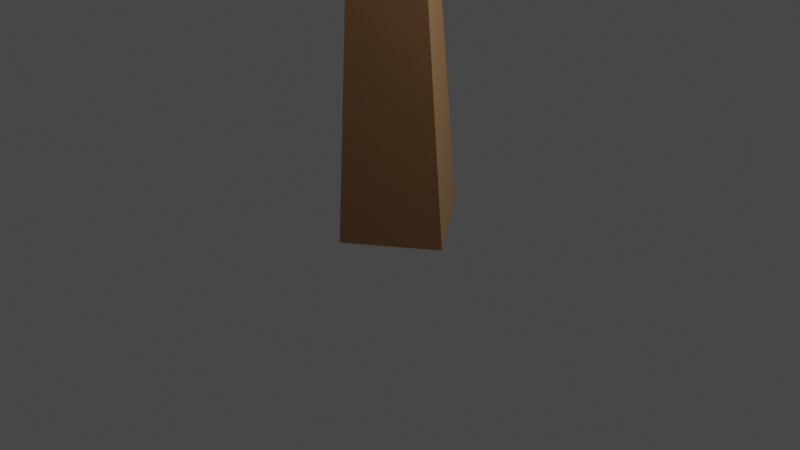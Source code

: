 # Source: tree02.blend  (saved by Blender 2.83.19; exported with 4.5.12 LTS)
import bpy
from mathutils import Matrix  # noqa: F401  (used for matrix-valued properties, if any)

bpy.ops.wm.read_factory_settings(use_empty=True)
scene = bpy.context.scene
scene.name = 'Scene'

# ---- collections
col_collection = bpy.data.collections.new('Collection'); scene.collection.children.link(col_collection)

# ---- materials (node trees are filled in below, after node groups)
mat_trunk = bpy.data.materials.new('trunk')
mat_trunk.alpha_threshold = 0.0
mat_trunk.use_transparent_shadow = False
mat_trunk.line_color = (0.0, 0.0, 0.0, 1.0)
mat_leaves = bpy.data.materials.new('leaves')
mat_leaves.use_transparent_shadow = False

# ---- material node trees
mat_trunk.use_nodes = True; mat_trunk.node_tree.nodes.clear()
_N = mat_trunk.node_tree.nodes; _L = mat_trunk.node_tree.links
n0 = _N.new('ShaderNodeOutputMaterial'); n0.name = 'Material Output'; n0.location = (300, 300)
n1 = _N.new('ShaderNodeBsdfPrincipled'); n1.name = 'Principled BSDF'; n1.location = (10, 300)
n1.distribution = 'GGX'
n1.subsurface_method = 'BURLEY'
n1.inputs[0].default_value = (0.2664, 0.1441, 0.05951, 1.0)
n1.inputs[2].default_value = 0.4
n1.inputs[3].default_value = 1.45
n1.inputs[27].default_value = (0.0, 0.0, 0.0, 1.0)
n1.inputs[28].default_value = 1.0
_L.new(n1.outputs[0], n0.inputs[0])
n0.is_active_output = True
mat_leaves.use_nodes = True; mat_leaves.node_tree.nodes.clear()
_N = mat_leaves.node_tree.nodes; _L = mat_leaves.node_tree.links
n0 = _N.new('ShaderNodeBsdfPrincipled'); n0.name = 'Principled BSDF'; n0.location = (10, 300)
n0.distribution = 'GGX'
n0.subsurface_method = 'BURLEY'
n0.inputs[0].default_value = (0.04971, 0.2346, 0.04971, 1.0)
n0.inputs[3].default_value = 1.45
n0.inputs[27].default_value = (0.0, 0.0, 0.0, 1.0)
n0.inputs[28].default_value = 1.0
n1 = _N.new('ShaderNodeOutputMaterial'); n1.name = 'Material Output'; n1.location = (300, 300)
_L.new(n0.outputs[0], n1.inputs[0])
n1.is_active_output = True

# ---- world
world_world = bpy.data.worlds.new('World'); scene.world = world_world
world_world.use_nodes = True; world_world.node_tree.nodes.clear()
_N = world_world.node_tree.nodes; _L = world_world.node_tree.links
n0 = _N.new('ShaderNodeOutputWorld'); n0.name = 'World Output'; n0.location = (300, 300)
n1 = _N.new('ShaderNodeBackground'); n1.name = 'Background'; n1.location = (10, 300)
n1.inputs[0].default_value = (0.05088, 0.05088, 0.05088, 1.0)
_L.new(n1.outputs[0], n0.inputs[0])
n0.is_active_output = True
world_world.color = (0.05088, 0.05088, 0.05088)
world_world.use_sun_shadow = False
world_world.sun_shadow_jitter_overblur = 0.0

# ---- cameras
cam_camera = bpy.data.cameras.new('Camera')
cam_camera.clip_end = 100.0
cam_camera.ortho_scale = 7.314

# ---- lights
light_light = bpy.data.lights.new('Light', 'POINT')
light_light.transmission_factor = 0.0
light_light.energy = 1000.0
light_light.shadow_soft_size = 0.1
light_light.shadow_maximum_resolution = 0.006
light_light.use_absolute_resolution = True

# ---- meshes
me_cube = bpy.data.meshes.new('Cube')
me_cube.from_pydata([(0.7068, -0.09691, -0.05953), (-0.1018, -0.7062, -0.05953), (-0.7068, 0.09691, 0.05953), (0.1018, 0.7062, 0.05953), (0.6181, 0.8299, 7.858), (0.771, 0.8247, 7.68), (0.7834, 0.5915, 7.698), (0.6305, 0.5967, 7.875), (1.919, 0.8985, 8.426), (1.954, 0.7658, 8.63), (1.723, 0.6832, 8.615), (1.689, 0.8158, 8.412), (2.817, -1.128, 6.86), (2.859, -1.485, 7.017), (2.506, -1.452, 7.184), (2.464, -1.096, 7.027), (-0.5288, 0.7414, 6.918), (-0.1789, 0.7831, 6.77), (-0.07808, 0.4426, 6.912), (-0.428, 0.4009, 7.06), (-1.935, -2.439, 7.027), (-2.076, -2.273, 7.027), (-1.996, -2.205, 7.219), (-1.855, -2.372, 7.219), (2.415, -0.6487, 3.768), (2.318, -1.005, 3.764), (2.175, -0.97, 4.103), (2.271, -0.6137, 4.107), (3.89, -1.216, 5.257), (3.903, -1.473, 5.391), (3.633, -1.437, 5.488), (3.619, -1.18, 5.355), (3.587, -0.1422, 5.888), (3.606, -0.2284, 6.058), (3.42, -0.2708, 6.057), (3.401, -0.1846, 5.888), (3.82, -0.9829, 5.39), (3.847, -1.104, 5.628), (3.586, -1.163, 5.627), (3.559, -1.042, 5.39), (3.767, -0.7919, 5.504), (3.792, -0.9048, 5.725), (3.548, -0.9604, 5.724), (3.523, -0.8474, 5.503), (3.719, -0.6172, 5.607), (3.742, -0.723, 5.815), (3.514, -0.775, 5.814), (3.49, -0.6693, 5.606), (3.673, -0.4524, 5.705), (3.695, -0.5514, 5.899), (3.481, -0.6001, 5.898), (3.46, -0.5011, 5.704), (3.629, -0.2946, 5.798), (3.65, -0.3871, 5.98), (3.45, -0.4326, 5.979), (3.43, -0.3401, 5.797), (2.723, -0.7627, 4.065), (2.616, -1.101, 4.052), (2.383, -1.038, 4.312), (2.49, -0.6995, 4.325), (2.938, -0.8453, 4.286), (2.835, -1.173, 4.273), (2.61, -1.112, 4.525), (2.713, -0.7843, 4.537), (3.142, -0.9234, 4.494), (3.042, -1.24, 4.482), (2.824, -1.181, 4.726), (2.924, -0.8644, 4.738), (3.338, -0.9987, 4.696), (3.242, -1.305, 4.684), (3.031, -1.248, 4.919), (3.127, -0.9416, 4.931), (3.529, -1.072, 4.892), (3.436, -1.368, 4.88), (3.232, -1.313, 5.108), (3.325, -1.017, 5.119), (3.716, -1.144, 5.083), (3.626, -1.43, 5.072), (3.429, -1.377, 5.292), (3.519, -1.09, 5.304), (0.8899, -0.2267, 3.56), (0.7755, -0.7397, 3.56), (0.7372, -0.7312, 4.084), (0.8516, -0.2181, 4.084), (1.298, -0.3401, 3.613), (1.193, -0.8104, 3.613), (1.158, -0.8026, 4.094), (1.263, -0.3322, 4.094), (1.668, -0.4431, 3.662), (1.572, -0.8746, 3.662), (1.54, -0.8674, 4.103), (1.636, -0.4359, 4.103), (2.016, -0.5398, 3.708), (1.928, -0.9349, 3.708), (1.899, -0.9283, 4.111), (1.987, -0.5332, 4.111), (-0.1498, 0.7984, 7.267), (0.07346, 0.7909, 7.008), (0.09167, 0.4504, 7.034), (-0.1316, 0.458, 7.293), (0.06627, 0.8073, 7.433), (0.2698, 0.8004, 7.197), (0.2863, 0.4901, 7.221), (0.08286, 0.497, 7.457), (0.2614, 0.8153, 7.583), (0.447, 0.809, 7.368), (0.4622, 0.526, 7.39), (0.2766, 0.5323, 7.605), (0.4441, 0.8228, 7.724), (0.613, 0.817, 7.528), (0.6267, 0.5596, 7.547), (0.4579, 0.5653, 7.743), (2.668, -0.7806, 7.132), (2.72, -0.9791, 7.436), (2.374, -1.103, 7.415), (2.323, -0.9042, 7.11), (2.554, -0.5248, 7.329), (2.603, -0.7133, 7.618), (2.275, -0.8307, 7.597), (2.226, -0.6422, 7.308), (2.45, -0.293, 7.508), (2.497, -0.4723, 7.783), (2.185, -0.5841, 7.763), (2.139, -0.4047, 7.488), (2.353, -0.07541, 7.675), (2.398, -0.2462, 7.938), (2.101, -0.3527, 7.919), (2.056, -0.1819, 7.657), (2.261, 0.1321, 7.835), (2.304, -0.03059, 8.085), (2.021, -0.132, 8.067), (1.978, 0.03074, 7.818), (2.172, 0.332, 7.99), (2.212, 0.1771, 8.227), (1.943, 0.08062, 8.21), (1.903, 0.2355, 7.973), (2.086, 0.5257, 8.139), (2.124, 0.3784, 8.365), (1.868, 0.2866, 8.349), (1.83, 0.4339, 8.123), (2.002, 0.7142, 8.284), (2.038, 0.5744, 8.499), (1.795, 0.4872, 8.484), (1.758, 0.6271, 8.269), (0.7817, -0.4661, 5.656), (0.64, -0.9348, 5.656), (0.4191, -0.868, 6.088), (0.5608, -0.3993, 6.088), (1.155, -0.5884, 5.876), (1.019, -1.04, 5.876), (0.8061, -0.9756, 6.292), (0.9426, -0.5241, 6.292), (1.507, -0.7035, 6.083), (1.375, -1.139, 6.083), (1.17, -1.077, 6.484), (1.302, -0.6415, 6.484), (1.844, -0.8142, 6.282), (1.718, -1.234, 6.282), (1.52, -1.174, 6.669), (1.647, -0.7544, 6.669), (2.172, -0.9216, 6.475), (2.05, -1.326, 6.475), (1.86, -1.268, 6.848), (1.982, -0.864, 6.848), (2.493, -1.027, 6.664), (2.375, -1.416, 6.664), (2.191, -1.361, 7.023), (2.309, -0.971, 7.023), (-0.2687, -0.1251, 5.844), (0.1697, 0.05193, 5.844), (0.299, -0.2682, 6.167), (-0.1394, -0.4453, 6.167), (-0.362, 0.1484, 6.176), (0.04678, 0.3136, 6.176), (0.1674, 0.01503, 6.477), (-0.2414, -0.1501, 6.477), (-0.4494, 0.4045, 6.487), (-0.06825, 0.5585, 6.487), (0.04417, 0.2801, 6.767), (-0.3369, 0.1262, 6.767), (-0.2275, -1.145, 5.736), (-0.5182, -0.802, 5.736), (-0.3546, -0.6635, 6.131), (-0.06381, -1.007, 6.131), (-0.5152, -1.364, 5.953), (-0.7807, -1.05, 5.953), (-0.6313, -0.9234, 6.315), (-0.3658, -1.237, 6.315), (-0.7626, -1.551, 6.14), (-1.006, -1.263, 6.14), (-0.8693, -1.147, 6.472), (-0.6254, -1.435, 6.472), (-0.9871, -1.721, 6.31), (-1.211, -1.456, 6.31), (-1.085, -1.35, 6.615), (-0.8609, -1.614, 6.615), (-1.196, -1.879, 6.468), (-1.402, -1.636, 6.468), (-1.286, -1.538, 6.748), (-1.08, -1.781, 6.748), (-1.393, -2.028, 6.617), (-1.581, -1.806, 6.617), (-1.475, -1.716, 6.874), (-1.287, -1.939, 6.874), (-1.581, -2.171, 6.759), (-1.753, -1.968, 6.759), (-1.656, -1.886, 6.993), (-1.484, -2.089, 6.993), (-1.761, -2.307, 6.895), (-1.917, -2.123, 6.895), (-1.829, -2.048, 7.108), (-1.673, -2.233, 7.108), (0.3105, -0.795, 4.249), (-0.1539, -0.4758, 4.249), (0.1633, -0.01447, 4.313), (0.6277, -0.3337, 4.313), (0.2784, -0.8259, 4.709), (-0.1711, -0.5168, 4.709), (0.1359, -0.07018, 4.771), (0.5854, -0.3793, 4.771), (0.2473, -0.8557, 5.155), (-0.1879, -0.5565, 5.155), (0.1094, -0.1241, 5.215), (0.5446, -0.4233, 5.215), (0.6983, -0.1859, 1.011), (-0.01389, -0.7225, 1.011), (-0.5467, -0.01525, 1.116), (0.1655, 0.5213, 1.116), (0.6921, -0.2506, 1.789), (0.05001, -0.7344, 1.789), (-0.4304, -0.09674, 1.884), (0.2117, 0.387, 1.884), (0.6865, -0.3085, 2.485), (0.1072, -0.745, 2.485), (-0.3263, -0.1696, 2.57), (0.2531, 0.2669, 2.57), (0.6813, -0.3623, 3.132), (0.1603, -0.7549, 3.132), (-0.2295, -0.2375, 3.209), (0.2915, 0.1551, 3.209)], [], [(48, 49, 45, 44), (171, 183, 170), (47, 44, 40, 43), (46, 47, 43, 42), (45, 46, 42, 41), (44, 45, 41, 40), (43, 40, 36, 39), (81, 237, 236, 80), (180, 145, 183), (221, 168, 222), (42, 43, 39, 38), (180, 221, 220), (145, 220, 223, 144), (183, 145, 146), (41, 42, 38, 37), (221, 181, 182, 168), (40, 41, 37, 36), (180, 220, 145), (39, 36, 28, 31), (180, 181, 221), (213, 238, 237), (38, 39, 31, 30), (183, 146, 170), (37, 38, 30, 29), (36, 37, 29, 28), (222, 168, 169), (35, 34, 33, 32), (146, 147, 170), (23, 22, 21, 20), (144, 223, 222, 169), (212, 213, 237), (236, 239, 80), (238, 214, 239), (82, 212, 237, 81), (214, 83, 80, 239), (214, 215, 83), (213, 214, 238), (11, 10, 9, 8), (7, 6, 5, 4), (0, 1, 2, 3), (170, 147, 144, 169), (215, 212, 82, 83), (182, 183, 171, 168), (49, 50, 46, 45), (50, 51, 47, 46), (51, 48, 44, 47), (52, 53, 49, 48), (53, 54, 50, 49), (54, 55, 51, 50), (55, 52, 48, 51), (32, 33, 53, 52), (33, 34, 54, 53), (34, 35, 55, 54), (35, 32, 52, 55), (56, 57, 25, 24), (57, 58, 26, 25), (58, 59, 27, 26), (59, 56, 24, 27), (60, 61, 57, 56), (61, 62, 58, 57), (62, 63, 59, 58), (63, 60, 56, 59), (64, 65, 61, 60), (65, 66, 62, 61), (66, 67, 63, 62), (67, 64, 60, 63), (68, 69, 65, 64), (69, 70, 66, 65), (70, 71, 67, 66), (71, 68, 64, 67), (72, 73, 69, 68), (73, 74, 70, 69), (74, 75, 71, 70), (75, 72, 68, 71), (76, 77, 73, 72), (77, 78, 74, 73), (78, 79, 75, 74), (79, 76, 72, 75), (28, 29, 77, 76), (29, 30, 78, 77), (30, 31, 79, 78), (31, 28, 76, 79), (84, 85, 81, 80), (85, 86, 82, 81), (86, 87, 83, 82), (87, 84, 80, 83), (88, 89, 85, 84), (89, 90, 86, 85), (90, 91, 87, 86), (91, 88, 84, 87), (92, 93, 89, 88), (93, 94, 90, 89), (94, 95, 91, 90), (95, 92, 88, 91), (24, 25, 93, 92), (25, 26, 94, 93), (26, 27, 95, 94), (27, 24, 92, 95), (96, 97, 17, 16), (97, 98, 18, 17), (98, 99, 19, 18), (99, 96, 16, 19), (100, 101, 97, 96), (101, 102, 98, 97), (102, 103, 99, 98), (103, 100, 96, 99), (104, 105, 101, 100), (105, 106, 102, 101), (106, 107, 103, 102), (107, 104, 100, 103), (108, 109, 105, 104), (109, 110, 106, 105), (110, 111, 107, 106), (111, 108, 104, 107), (4, 5, 109, 108), (5, 6, 110, 109), (6, 7, 111, 110), (7, 4, 108, 111), (112, 113, 13, 12), (113, 114, 14, 13), (114, 115, 15, 14), (115, 112, 12, 15), (116, 117, 113, 112), (117, 118, 114, 113), (118, 119, 115, 114), (119, 116, 112, 115), (120, 121, 117, 116), (121, 122, 118, 117), (122, 123, 119, 118), (123, 120, 116, 119), (124, 125, 121, 120), (125, 126, 122, 121), (126, 127, 123, 122), (127, 124, 120, 123), (128, 129, 125, 124), (129, 130, 126, 125), (130, 131, 127, 126), (131, 128, 124, 127), (132, 133, 129, 128), (133, 134, 130, 129), (134, 135, 131, 130), (135, 132, 128, 131), (136, 137, 133, 132), (137, 138, 134, 133), (138, 139, 135, 134), (139, 136, 132, 135), (140, 141, 137, 136), (141, 142, 138, 137), (142, 143, 139, 138), (143, 140, 136, 139), (8, 9, 141, 140), (9, 10, 142, 141), (10, 11, 143, 142), (11, 8, 140, 143), (148, 149, 145, 144), (149, 150, 146, 145), (150, 151, 147, 146), (151, 148, 144, 147), (152, 153, 149, 148), (153, 154, 150, 149), (154, 155, 151, 150), (155, 152, 148, 151), (156, 157, 153, 152), (157, 158, 154, 153), (158, 159, 155, 154), (159, 156, 152, 155), (160, 161, 157, 156), (161, 162, 158, 157), (162, 163, 159, 158), (163, 160, 156, 159), (164, 165, 161, 160), (165, 166, 162, 161), (166, 167, 163, 162), (167, 164, 160, 163), (12, 13, 165, 164), (13, 14, 166, 165), (14, 15, 167, 166), (15, 12, 164, 167), (172, 173, 169, 168), (173, 174, 170, 169), (174, 175, 171, 170), (175, 172, 168, 171), (176, 177, 173, 172), (177, 178, 174, 173), (178, 179, 175, 174), (179, 176, 172, 175), (16, 17, 177, 176), (17, 18, 178, 177), (18, 19, 179, 178), (19, 16, 176, 179), (184, 185, 181, 180), (185, 186, 182, 181), (186, 187, 183, 182), (187, 184, 180, 183), (188, 189, 185, 184), (189, 190, 186, 185), (190, 191, 187, 186), (191, 188, 184, 187), (192, 193, 189, 188), (193, 194, 190, 189), (194, 195, 191, 190), (195, 192, 188, 191), (196, 197, 193, 192), (197, 198, 194, 193), (198, 199, 195, 194), (199, 196, 192, 195), (200, 201, 197, 196), (201, 202, 198, 197), (202, 203, 199, 198), (203, 200, 196, 199), (204, 205, 201, 200), (205, 206, 202, 201), (206, 207, 203, 202), (207, 204, 200, 203), (208, 209, 205, 204), (209, 210, 206, 205), (210, 211, 207, 206), (211, 208, 204, 207), (20, 21, 209, 208), (21, 22, 210, 209), (22, 23, 211, 210), (23, 20, 208, 211), (216, 217, 213, 212), (217, 218, 214, 213), (218, 219, 215, 214), (219, 216, 212, 215), (220, 221, 217, 216), (221, 222, 218, 217), (222, 223, 219, 218), (223, 220, 216, 219), (224, 225, 1, 0), (225, 226, 2, 1), (226, 227, 3, 2), (227, 224, 0, 3), (228, 229, 225, 224), (229, 230, 226, 225), (230, 231, 227, 226), (231, 228, 224, 227), (232, 233, 229, 228), (233, 234, 230, 229), (234, 235, 231, 230), (235, 232, 228, 231), (236, 237, 233, 232), (237, 238, 234, 233), (238, 239, 235, 234), (239, 236, 232, 235)])
me_cube.materials.append(mat_trunk)
me_cube.use_remesh_preserve_volume = False
me_cube.use_remesh_preserve_attributes = False
me_cube.use_mirror_vertex_groups = False
me_cube.update()
me_icosphere = bpy.data.meshes.new('Icosphere')
me_icosphere.from_pydata([(0.0, 0.0, -1.0), (0.7236, -0.5257, -0.4472), (-0.2764, -0.8506, -0.4472), (-0.8944, 0.0, -0.4472), (-0.2764, 0.8506, -0.4472), (0.7236, 0.5257, -0.4472), (0.2764, -0.8506, 0.4472), (-0.7236, -0.5257, 0.4472), (-0.7236, 0.5257, 0.4472), (0.2764, 0.8506, 0.4472), (0.8944, 0.0, 0.4472), (0.0, 0.0, 1.0)], [], [(0, 1, 2), (1, 0, 5), (0, 2, 3), (0, 3, 4), (0, 4, 5), (1, 5, 10), (2, 1, 6), (3, 2, 7), (4, 3, 8), (5, 4, 9), (1, 10, 6), (2, 6, 7), (3, 7, 8), (4, 8, 9), (5, 9, 10), (6, 10, 11), (7, 6, 11), (8, 7, 11), (9, 8, 11), (10, 9, 11)])
_uv = me_icosphere.uv_layers.new(name='UVMap')
_uv.uv.foreach_set('vector', [0.8182, 0.0, 0.7273, 0.1575, 0.9091, 0.1575, 0.7273, 0.1575, 0.6364, 0.0, 0.5455, 0.1575, 0.09091, 0.0, 0.0, 0.1575, 0.1818, 0.1575, 0.2727, 0.0, 0.1818, 0.1575, 0.3636, 0.1575, 0.4545, 0.0, 0.3636, 0.1575, 0.5455, 0.1575, 0.7273, 0.1575, 0.5455, 0.1575, 0.6364, 0.3149, 0.9091, 0.1575, 0.7273, 0.1575, 0.8182, 0.3149, 0.1818, 0.1575, 0.0, 0.1575, 0.09091, 0.3149, 0.3636, 0.1575, 0.1818, 0.1575, 0.2727, 0.3149, 0.5455, 0.1575, 0.3636, 0.1575, 0.4545, 0.3149, 0.7273, 0.1575, 0.6364, 0.3149, 0.8182, 0.3149, 0.9091, 0.1575, 0.8182, 0.3149, 1.0, 0.3149, 0.1818, 0.1575, 0.09091, 0.3149, 0.2727, 0.3149, 0.3636, 0.1575, 0.2727, 0.3149, 0.4545, 0.3149, 0.5455, 0.1575, 0.4545, 0.3149, 0.6364, 0.3149, 0.8182, 0.3149, 0.6364, 0.3149, 0.7273, 0.4724, 1.0, 0.3149, 0.8182, 0.3149, 0.9091, 0.4724, 0.2727, 0.3149, 0.09091, 0.3149, 0.1818, 0.4724, 0.4545, 0.3149, 0.2727, 0.3149, 0.3636, 0.4724, 0.6364, 0.3149, 0.4545, 0.3149, 0.5455, 0.4724])
me_icosphere.materials.append(mat_leaves)
me_icosphere.use_remesh_fix_poles = True
me_icosphere.use_remesh_preserve_attributes = False
me_icosphere.use_mirror_vertex_groups = False
me_icosphere.update()
me_icosphere_001 = bpy.data.meshes.new('Icosphere.001')
me_icosphere_001.from_pydata([(0.0, 0.0, -1.0), (0.7236, -0.5257, -0.4472), (-0.2764, -0.8506, -0.4472), (-0.8944, 0.0, -0.4472), (-0.2764, 0.8506, -0.4472), (0.7236, 0.5257, -0.4472), (0.2764, -0.8506, 0.4472), (-0.7236, -0.5257, 0.4472), (-0.7236, 0.5257, 0.4472), (0.2764, 0.8506, 0.4472), (0.8944, 0.0, 0.4472), (0.0, 0.0, 1.0)], [], [(0, 1, 2), (1, 0, 5), (0, 2, 3), (0, 3, 4), (0, 4, 5), (1, 5, 10), (2, 1, 6), (3, 2, 7), (4, 3, 8), (5, 4, 9), (1, 10, 6), (2, 6, 7), (3, 7, 8), (4, 8, 9), (5, 9, 10), (6, 10, 11), (7, 6, 11), (8, 7, 11), (9, 8, 11), (10, 9, 11)])
_uv = me_icosphere_001.uv_layers.new(name='UVMap')
_uv.uv.foreach_set('vector', [0.8182, 0.0, 0.7273, 0.1575, 0.9091, 0.1575, 0.7273, 0.1575, 0.6364, 0.0, 0.5455, 0.1575, 0.09091, 0.0, 0.0, 0.1575, 0.1818, 0.1575, 0.2727, 0.0, 0.1818, 0.1575, 0.3636, 0.1575, 0.4545, 0.0, 0.3636, 0.1575, 0.5455, 0.1575, 0.7273, 0.1575, 0.5455, 0.1575, 0.6364, 0.3149, 0.9091, 0.1575, 0.7273, 0.1575, 0.8182, 0.3149, 0.1818, 0.1575, 0.0, 0.1575, 0.09091, 0.3149, 0.3636, 0.1575, 0.1818, 0.1575, 0.2727, 0.3149, 0.5455, 0.1575, 0.3636, 0.1575, 0.4545, 0.3149, 0.7273, 0.1575, 0.6364, 0.3149, 0.8182, 0.3149, 0.9091, 0.1575, 0.8182, 0.3149, 1.0, 0.3149, 0.1818, 0.1575, 0.09091, 0.3149, 0.2727, 0.3149, 0.3636, 0.1575, 0.2727, 0.3149, 0.4545, 0.3149, 0.5455, 0.1575, 0.4545, 0.3149, 0.6364, 0.3149, 0.8182, 0.3149, 0.6364, 0.3149, 0.7273, 0.4724, 1.0, 0.3149, 0.8182, 0.3149, 0.9091, 0.4724, 0.2727, 0.3149, 0.09091, 0.3149, 0.1818, 0.4724, 0.4545, 0.3149, 0.2727, 0.3149, 0.3636, 0.4724, 0.6364, 0.3149, 0.4545, 0.3149, 0.5455, 0.4724])
me_icosphere_001.materials.append(mat_leaves)
me_icosphere_001.use_remesh_fix_poles = True
me_icosphere_001.use_remesh_preserve_attributes = False
me_icosphere_001.use_mirror_vertex_groups = False
me_icosphere_001.update()
me_icosphere_003 = bpy.data.meshes.new('Icosphere.003')
me_icosphere_003.from_pydata([(0.0, 0.0, -1.0), (0.7236, -0.5257, -0.4472), (-0.2764, -0.8506, -0.4472), (-0.8944, 0.0, -0.4472), (-0.2764, 0.8506, -0.4472), (0.7236, 0.5257, -0.4472), (0.2764, -0.8506, 0.4472), (-0.7236, -0.5257, 0.4472), (-0.7236, 0.5257, 0.4472), (0.2764, 0.8506, 0.4472), (0.8944, 0.0, 0.4472), (0.0, 0.0, 1.0)], [], [(0, 1, 2), (1, 0, 5), (0, 2, 3), (0, 3, 4), (0, 4, 5), (1, 5, 10), (2, 1, 6), (3, 2, 7), (4, 3, 8), (5, 4, 9), (1, 10, 6), (2, 6, 7), (3, 7, 8), (4, 8, 9), (5, 9, 10), (6, 10, 11), (7, 6, 11), (8, 7, 11), (9, 8, 11), (10, 9, 11)])
_uv = me_icosphere_003.uv_layers.new(name='UVMap')
_uv.uv.foreach_set('vector', [0.8182, 0.0, 0.7273, 0.1575, 0.9091, 0.1575, 0.7273, 0.1575, 0.6364, 0.0, 0.5455, 0.1575, 0.09091, 0.0, 0.0, 0.1575, 0.1818, 0.1575, 0.2727, 0.0, 0.1818, 0.1575, 0.3636, 0.1575, 0.4545, 0.0, 0.3636, 0.1575, 0.5455, 0.1575, 0.7273, 0.1575, 0.5455, 0.1575, 0.6364, 0.3149, 0.9091, 0.1575, 0.7273, 0.1575, 0.8182, 0.3149, 0.1818, 0.1575, 0.0, 0.1575, 0.09091, 0.3149, 0.3636, 0.1575, 0.1818, 0.1575, 0.2727, 0.3149, 0.5455, 0.1575, 0.3636, 0.1575, 0.4545, 0.3149, 0.7273, 0.1575, 0.6364, 0.3149, 0.8182, 0.3149, 0.9091, 0.1575, 0.8182, 0.3149, 1.0, 0.3149, 0.1818, 0.1575, 0.09091, 0.3149, 0.2727, 0.3149, 0.3636, 0.1575, 0.2727, 0.3149, 0.4545, 0.3149, 0.5455, 0.1575, 0.4545, 0.3149, 0.6364, 0.3149, 0.8182, 0.3149, 0.6364, 0.3149, 0.7273, 0.4724, 1.0, 0.3149, 0.8182, 0.3149, 0.9091, 0.4724, 0.2727, 0.3149, 0.09091, 0.3149, 0.1818, 0.4724, 0.4545, 0.3149, 0.2727, 0.3149, 0.3636, 0.4724, 0.6364, 0.3149, 0.4545, 0.3149, 0.5455, 0.4724])
me_icosphere_003.materials.append(mat_leaves)
me_icosphere_003.use_remesh_fix_poles = True
me_icosphere_003.use_remesh_preserve_attributes = False
me_icosphere_003.use_mirror_vertex_groups = False
me_icosphere_003.update()
me_icosphere_004 = bpy.data.meshes.new('Icosphere.004')
me_icosphere_004.from_pydata([(0.0, 0.0, -1.0), (0.7236, -0.5257, -0.4472), (-0.2764, -0.8506, -0.4472), (-0.8944, 0.0, -0.4472), (-0.2764, 0.8506, -0.4472), (0.7236, 0.5257, -0.4472), (0.2764, -0.8506, 0.4472), (-0.7236, -0.5257, 0.4472), (-0.7236, 0.5257, 0.4472), (0.2764, 0.8506, 0.4472), (0.8944, 0.0, 0.4472), (0.0, 0.0, 1.0)], [], [(0, 1, 2), (1, 0, 5), (0, 2, 3), (0, 3, 4), (0, 4, 5), (1, 5, 10), (2, 1, 6), (3, 2, 7), (4, 3, 8), (5, 4, 9), (1, 10, 6), (2, 6, 7), (3, 7, 8), (4, 8, 9), (5, 9, 10), (6, 10, 11), (7, 6, 11), (8, 7, 11), (9, 8, 11), (10, 9, 11)])
_uv = me_icosphere_004.uv_layers.new(name='UVMap')
_uv.uv.foreach_set('vector', [0.8182, 0.0, 0.7273, 0.1575, 0.9091, 0.1575, 0.7273, 0.1575, 0.6364, 0.0, 0.5455, 0.1575, 0.09091, 0.0, 0.0, 0.1575, 0.1818, 0.1575, 0.2727, 0.0, 0.1818, 0.1575, 0.3636, 0.1575, 0.4545, 0.0, 0.3636, 0.1575, 0.5455, 0.1575, 0.7273, 0.1575, 0.5455, 0.1575, 0.6364, 0.3149, 0.9091, 0.1575, 0.7273, 0.1575, 0.8182, 0.3149, 0.1818, 0.1575, 0.0, 0.1575, 0.09091, 0.3149, 0.3636, 0.1575, 0.1818, 0.1575, 0.2727, 0.3149, 0.5455, 0.1575, 0.3636, 0.1575, 0.4545, 0.3149, 0.7273, 0.1575, 0.6364, 0.3149, 0.8182, 0.3149, 0.9091, 0.1575, 0.8182, 0.3149, 1.0, 0.3149, 0.1818, 0.1575, 0.09091, 0.3149, 0.2727, 0.3149, 0.3636, 0.1575, 0.2727, 0.3149, 0.4545, 0.3149, 0.5455, 0.1575, 0.4545, 0.3149, 0.6364, 0.3149, 0.8182, 0.3149, 0.6364, 0.3149, 0.7273, 0.4724, 1.0, 0.3149, 0.8182, 0.3149, 0.9091, 0.4724, 0.2727, 0.3149, 0.09091, 0.3149, 0.1818, 0.4724, 0.4545, 0.3149, 0.2727, 0.3149, 0.3636, 0.4724, 0.6364, 0.3149, 0.4545, 0.3149, 0.5455, 0.4724])
me_icosphere_004.materials.append(mat_leaves)
me_icosphere_004.use_remesh_fix_poles = True
me_icosphere_004.use_remesh_preserve_attributes = False
me_icosphere_004.use_mirror_vertex_groups = False
me_icosphere_004.update()

# ---- objects
ob_cube = bpy.data.objects.new('Cube', me_cube)
ob_light = bpy.data.objects.new('Light', light_light)
ob_camera = bpy.data.objects.new('Camera', cam_camera)
ob_icosphere = bpy.data.objects.new('Icosphere', me_icosphere)
ob_icosphere_001 = bpy.data.objects.new('Icosphere.001', me_icosphere_001)
ob_icosphere_002 = bpy.data.objects.new('Icosphere.002', me_icosphere_003)
ob_icosphere_003 = bpy.data.objects.new('Icosphere.003', me_icosphere_004)

# ---- transforms, parenting, visibility, modifiers, constraints
ob_cube.location = (0.0, 0.0, 0.0)
ob_cube.lock_rotations_4d = False
ob_cube.empty_display_type = 'ARROWS'
ob_cube.lineart.crease_threshold = 0.0
ob_light.location = (4.076, 1.005, 5.904)
ob_light.rotation_euler = (0.6503, 0.05522, 1.866)
ob_light.lock_rotations_4d = False
ob_light.empty_display_type = 'ARROWS'
ob_light.color = (0.0, 0.0, 0.0, 0.0)
ob_light.lineart.crease_threshold = 0.0
ob_camera.location = (7.359, -6.926, 4.958)
ob_camera.rotation_euler = (1.109, 0.0, 0.8149)
ob_camera.lock_rotations_4d = False
ob_camera.empty_display_type = 'ARROWS'
ob_camera.color = (0.0, 0.0, 0.0, 0.0)
ob_camera.display_type = 'WIRE'
ob_camera.lineart.crease_threshold = 0.0
ob_icosphere.location = (3.18, -1.011, 5.743)
ob_icosphere.rotation_euler = (2.133, 0.0, 0.0)
ob_icosphere.scale = (1.466, 1.466, 1.466)
ob_icosphere.lineart.crease_threshold = 0.0
ob_icosphere_001.location = (0.6866, 0.7611, 7.787)
ob_icosphere_001.scale = (1.979, 1.979, 1.979)
ob_icosphere_001.lineart.crease_threshold = 0.0
ob_icosphere_002.location = (-2.086, -1.916, 7.24)
ob_icosphere_002.scale = (2.575, 2.575, 2.575)
ob_icosphere_002.lineart.crease_threshold = 0.0
ob_icosphere_003.location = (2.538, -0.6746, 7.652)
ob_icosphere_003.scale = (1.762, 1.762, 1.762)
ob_icosphere_003.lineart.crease_threshold = 0.0

# ---- collection membership
col_collection.objects.link(ob_cube)
col_collection.objects.link(ob_light)
col_collection.objects.link(ob_camera)
col_collection.objects.link(ob_icosphere)
col_collection.objects.link(ob_icosphere_001)
col_collection.objects.link(ob_icosphere_002)
col_collection.objects.link(ob_icosphere_003)

# ---- scene / render settings (as saved in the file)
scene.camera = ob_camera
scene.frame_start = 1; scene.frame_end = 250; scene.frame_set(1)
scene.render.engine = 'BLENDER_EEVEE_NEXT'
scene.cycles.use_denoising = False
scene.cycles.samples = 128
scene.cycles.sampling_pattern = 'TABULATED_SOBOL'
scene.cycles.use_adaptive_sampling = False
scene.cycles.use_light_tree = False
scene.view_settings.view_transform = 'Filmic'
bpy.context.view_layer.update()
